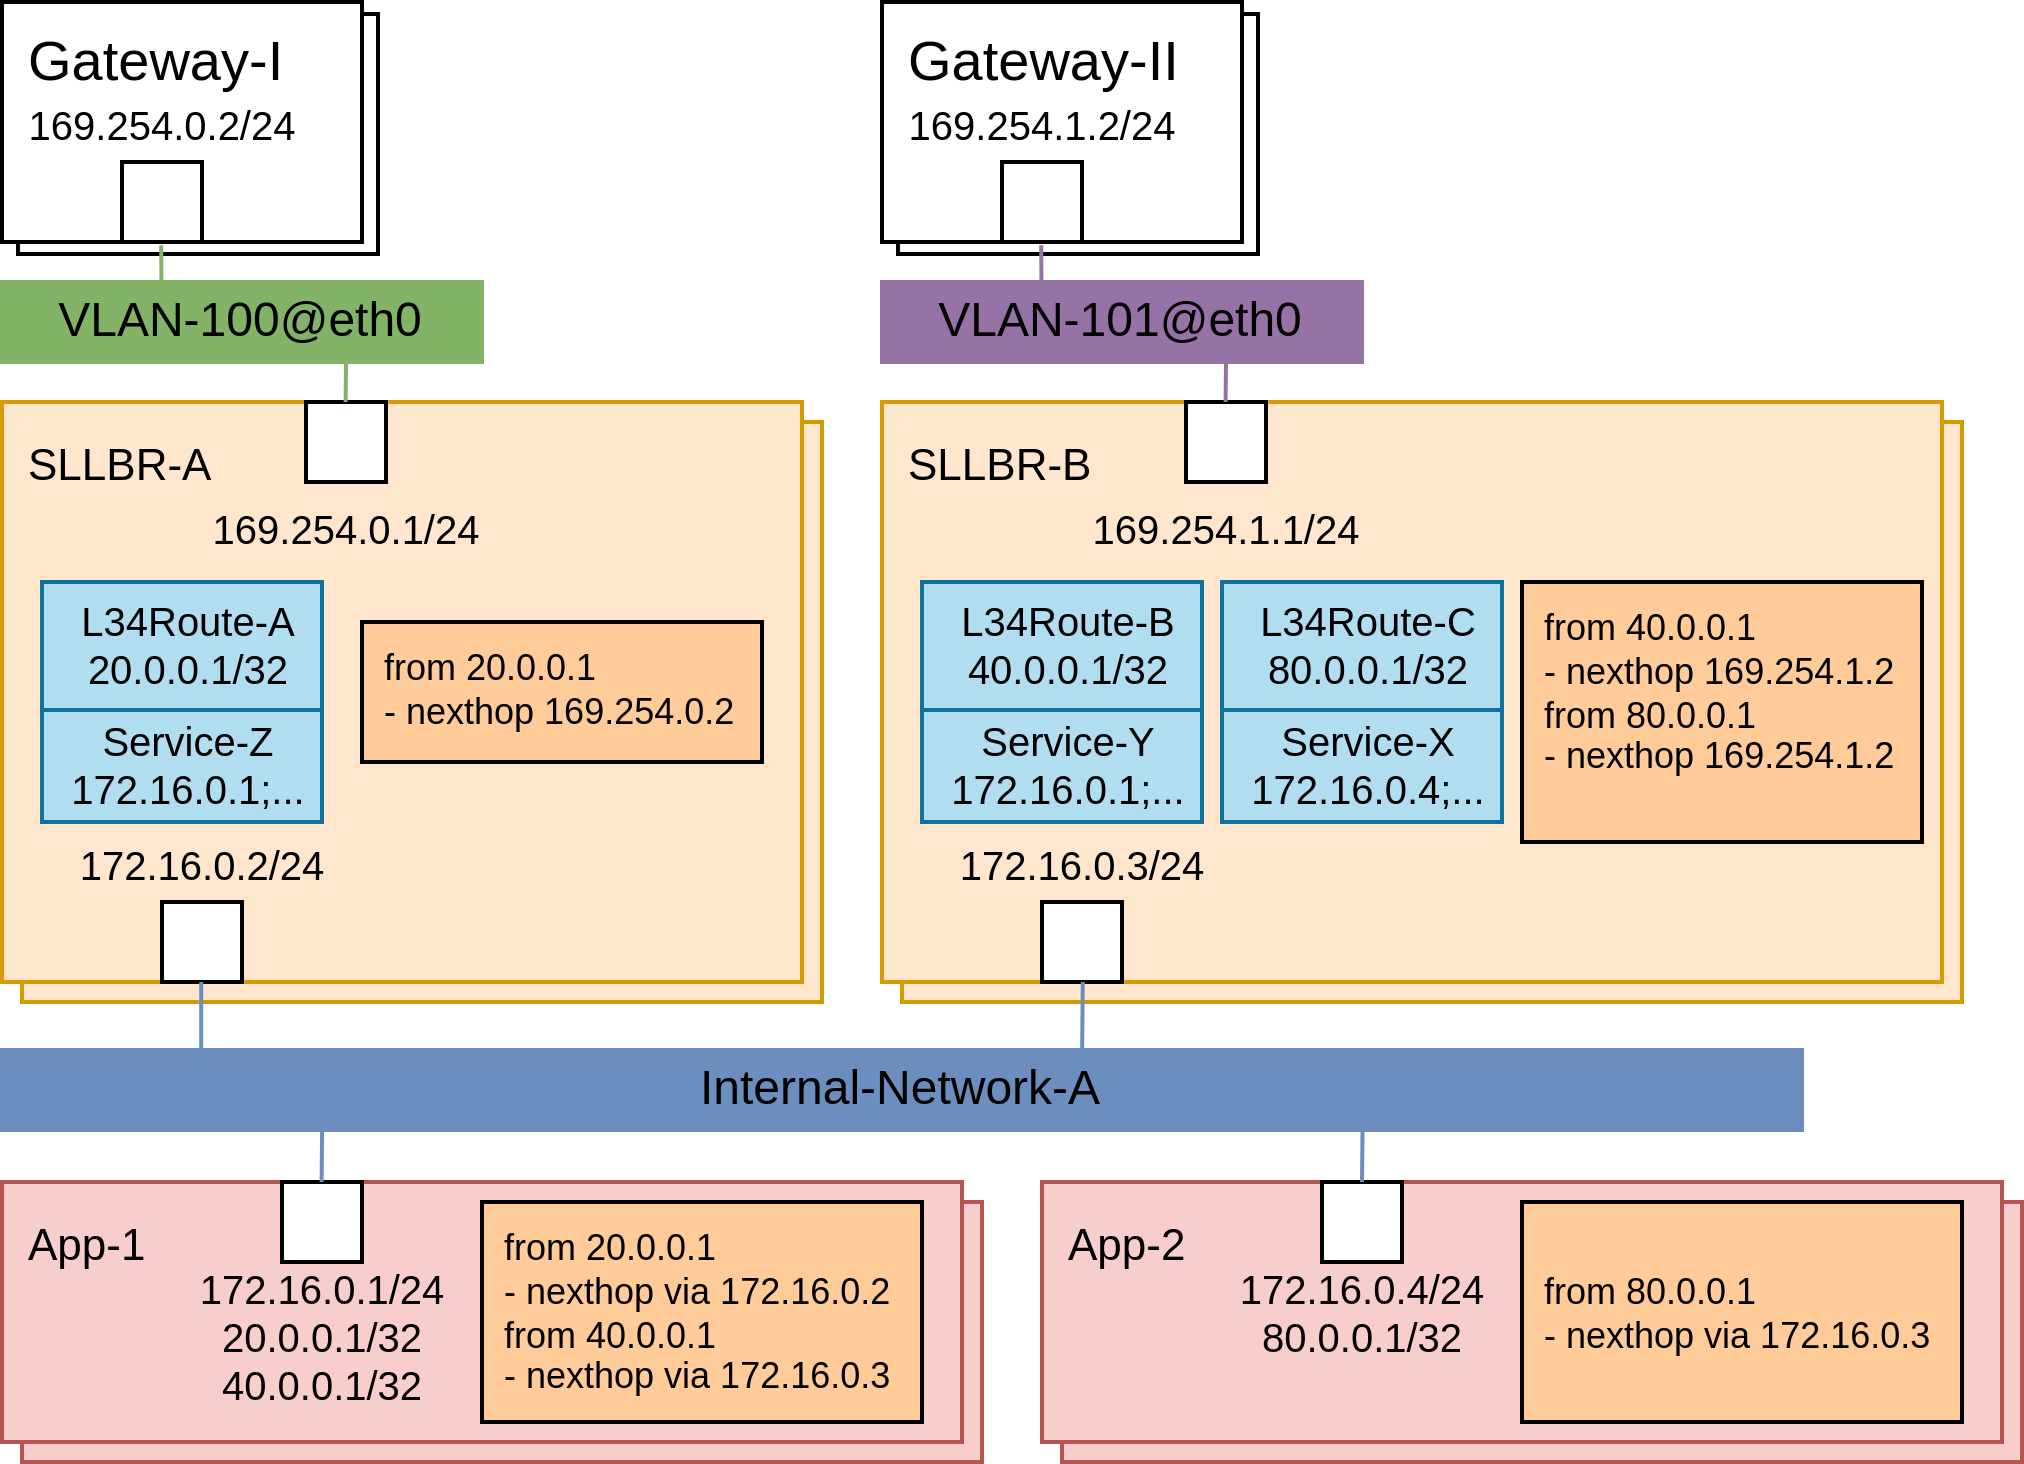

The diagram above was exported from draw.io. Its source (the exported page's mxGraphModel, read from the mxfile embedded in the PNG):
<mxGraphModel dx="1527" dy="1493" grid="1" gridSize="10" guides="1" tooltips="1" connect="1" arrows="1" fold="1" page="1" pageScale="1" pageWidth="850" pageHeight="1100" math="0" shadow="0">
  <root>
    <mxCell id="0" />
    <mxCell id="1" parent="0" />
    <mxCell id="KP7aVbQo6hS3g5ZT7wi7-1" value="Gateway-I" style="rounded=0;whiteSpace=wrap;html=1;labelBackgroundColor=none;fontSize=14;align=left;verticalAlign=top;spacingLeft=5;" vertex="1" parent="1">
      <mxGeometry x="-846" y="-1097" width="90" height="60" as="geometry" />
    </mxCell>
    <mxCell id="KP7aVbQo6hS3g5ZT7wi7-2" value="Gateway-II" style="rounded=0;whiteSpace=wrap;html=1;labelBackgroundColor=none;fontSize=14;align=left;verticalAlign=top;spacingLeft=5;" vertex="1" parent="1">
      <mxGeometry x="-626" y="-1097" width="90" height="60" as="geometry" />
    </mxCell>
    <mxCell id="KP7aVbQo6hS3g5ZT7wi7-3" value="&lt;font style=&quot;font-size: 11px&quot;&gt;Target&lt;/font&gt;" style="rounded=0;whiteSpace=wrap;html=1;labelBackgroundColor=none;fontSize=14;align=left;fillColor=#f8cecc;strokeColor=#b85450;verticalAlign=top;spacingLeft=5;" vertex="1" parent="1">
      <mxGeometry x="-845" y="-800" width="240" height="65" as="geometry" />
    </mxCell>
    <mxCell id="KP7aVbQo6hS3g5ZT7wi7-4" value="&lt;font&gt;&lt;span style=&quot;font-size: 11px&quot;&gt;SLLBR-A&lt;/span&gt;&lt;br&gt;&lt;/font&gt;" style="rounded=0;whiteSpace=wrap;html=1;labelBackgroundColor=none;fontSize=14;align=left;fillColor=#ffe6cc;strokeColor=#d79b00;verticalAlign=top;spacingLeft=5;" vertex="1" parent="1">
      <mxGeometry x="-845" y="-995" width="200" height="145" as="geometry" />
    </mxCell>
    <mxCell id="KP7aVbQo6hS3g5ZT7wi7-5" value="Gateway-I" style="rounded=0;whiteSpace=wrap;html=1;labelBackgroundColor=none;fontSize=14;align=left;verticalAlign=top;spacingLeft=5;" vertex="1" parent="1">
      <mxGeometry x="-850" y="-1100" width="90" height="60" as="geometry" />
    </mxCell>
    <mxCell id="KP7aVbQo6hS3g5ZT7wi7-6" value="169.254.0.2/24" style="strokeColor=inherit;fillColor=inherit;gradientColor=inherit;shape=rect;points=[[0,0.5,0]];html=1;resizable=1;align=center;verticalAlign=bottom;labelPosition=center;verticalLabelPosition=top;labelBackgroundColor=none;fontSize=10;paart=1;direction=south;" vertex="1" parent="1">
      <mxGeometry x="-820" y="-1060" width="20" height="20" as="geometry" />
    </mxCell>
    <mxCell id="KP7aVbQo6hS3g5ZT7wi7-7" value="" style="endArrow=none;html=1;rounded=0;entryX=1.04;entryY=0.51;entryDx=0;entryDy=0;entryPerimeter=0;strokeColor=#82b366;fillColor=#d5e8d4;" edge="1" parent="1" target="KP7aVbQo6hS3g5ZT7wi7-6">
      <mxGeometry width="50" height="50" relative="1" as="geometry">
        <mxPoint x="-810" y="-1010" as="sourcePoint" />
        <mxPoint x="-552.5" y="-1000" as="targetPoint" />
      </mxGeometry>
    </mxCell>
    <mxCell id="KP7aVbQo6hS3g5ZT7wi7-8" value="&lt;font&gt;&lt;span style=&quot;font-size: 11px&quot;&gt;SLLBR-A&lt;/span&gt;&lt;br&gt;&lt;/font&gt;" style="rounded=0;whiteSpace=wrap;html=1;labelBackgroundColor=none;fontSize=14;align=left;fillColor=#ffe6cc;strokeColor=#d79b00;verticalAlign=top;spacingLeft=5;" vertex="1" parent="1">
      <mxGeometry x="-850" y="-1000" width="200" height="145" as="geometry" />
    </mxCell>
    <mxCell id="KP7aVbQo6hS3g5ZT7wi7-9" value="169.254.0.1/24" style="strokeColor=inherit;fillColor=inherit;gradientColor=inherit;shape=rect;points=[[0,0.5,0]];html=1;resizable=1;align=center;verticalAlign=top;labelPosition=center;verticalLabelPosition=bottom;labelBackgroundColor=none;fontSize=10;paart=1;" vertex="1" parent="1">
      <mxGeometry x="-774" y="-1000" width="20" height="20" as="geometry" />
    </mxCell>
    <mxCell id="KP7aVbQo6hS3g5ZT7wi7-10" value="&lt;span style=&quot;font-size: 11px;&quot;&gt;App-1&lt;/span&gt;" style="rounded=0;whiteSpace=wrap;html=1;labelBackgroundColor=none;fontSize=14;align=left;fillColor=#f8cecc;strokeColor=#b85450;verticalAlign=top;spacingLeft=5;" vertex="1" parent="1">
      <mxGeometry x="-850" y="-805" width="240" height="65" as="geometry" />
    </mxCell>
    <mxCell id="KP7aVbQo6hS3g5ZT7wi7-11" value="&lt;div&gt;172.16.0.1/24&lt;/div&gt;20.0.0.1/32&lt;div&gt;40.0.0.1/32&lt;/div&gt;" style="strokeColor=inherit;fillColor=inherit;gradientColor=inherit;shape=rect;points=[[0,0.5,0]];html=1;resizable=1;align=center;verticalAlign=top;labelPosition=center;verticalLabelPosition=bottom;labelBackgroundColor=none;fontSize=10;paart=1;spacingTop=-5;" vertex="1" parent="1">
      <mxGeometry x="-780" y="-805" width="20" height="20" as="geometry" />
    </mxCell>
    <mxCell id="KP7aVbQo6hS3g5ZT7wi7-12" value="&lt;div&gt;172.16.0.2/24&lt;/div&gt;" style="strokeColor=inherit;fillColor=inherit;gradientColor=inherit;shape=rect;points=[[0,0.5,0]];html=1;resizable=1;align=center;verticalAlign=bottom;labelPosition=center;verticalLabelPosition=top;labelBackgroundColor=none;fontSize=10;paart=1;direction=south;" vertex="1" parent="1">
      <mxGeometry x="-810" y="-875" width="20" height="20" as="geometry" />
    </mxCell>
    <mxCell id="KP7aVbQo6hS3g5ZT7wi7-13" value="&lt;span&gt;L34Route-A&lt;/span&gt;&lt;div&gt;&lt;span&gt;20.0.0.1/32&lt;/span&gt;&lt;/div&gt;" style="rounded=0;whiteSpace=wrap;html=1;labelBackgroundColor=none;fontSize=10;align=center;spacingLeft=4;labelPosition=center;verticalLabelPosition=middle;verticalAlign=middle;fillColor=#b1ddf0;strokeColor=#10739e;spacing=2;spacingTop=0;fontStyle=0" vertex="1" parent="1">
      <mxGeometry x="-840" y="-955" width="70" height="32" as="geometry" />
    </mxCell>
    <mxCell id="KP7aVbQo6hS3g5ZT7wi7-14" value="&lt;span&gt;Service-Z&lt;/span&gt;&lt;div&gt;&lt;span&gt;172.16.0.1;...&lt;/span&gt;&lt;/div&gt;" style="rounded=0;whiteSpace=wrap;html=1;labelBackgroundColor=none;fontSize=10;align=center;spacingLeft=4;labelPosition=center;verticalLabelPosition=middle;verticalAlign=middle;fillColor=#b1ddf0;strokeColor=#10739e;spacing=2;spacingTop=0;fontStyle=0" vertex="1" parent="1">
      <mxGeometry x="-840" y="-923" width="70" height="28" as="geometry" />
    </mxCell>
    <mxCell id="KP7aVbQo6hS3g5ZT7wi7-15" value="&lt;div style=&quot;&quot;&gt;&lt;span style=&quot;background-color: transparent; color: light-dark(rgb(0, 0, 0), rgb(255, 255, 255));&quot;&gt;&lt;font&gt;from 20.0.0.1&lt;/font&gt;&lt;/span&gt;&lt;/div&gt;&lt;div style=&quot;&quot;&gt;&lt;font&gt;&lt;span style=&quot;background-color: transparent; color: light-dark(rgb(0, 0, 0), rgb(255, 255, 255));&quot;&gt;- nexthop via 1&lt;/span&gt;&lt;span style=&quot;text-align: center; text-wrap-mode: nowrap; background-color: transparent; color: light-dark(rgb(0, 0, 0), rgb(255, 255, 255));&quot;&gt;72.16.0.2&lt;/span&gt;&lt;/font&gt;&lt;/div&gt;&lt;div style=&quot;&quot;&gt;&lt;font&gt;&lt;div&gt;&lt;span style=&quot;background-color: transparent; color: light-dark(rgb(0, 0, 0), rgb(255, 255, 255));&quot;&gt;from 40.0.0.1&lt;/span&gt;&lt;/div&gt;&lt;div&gt;&lt;span style=&quot;background-color: transparent; color: light-dark(rgb(0, 0, 0), rgb(255, 255, 255));&quot;&gt;- nexthop via 1&lt;/span&gt;&lt;span style=&quot;text-align: center; text-wrap-mode: nowrap; background-color: transparent; color: light-dark(rgb(0, 0, 0), rgb(255, 255, 255));&quot;&gt;72.16.0.3&lt;/span&gt;&lt;/div&gt;&lt;/font&gt;&lt;/div&gt;" style="rounded=0;whiteSpace=wrap;html=1;labelBackgroundColor=none;fontSize=9;align=left;spacingLeft=4;labelPosition=center;verticalLabelPosition=middle;verticalAlign=middle;fillColor=#FFCC99;" vertex="1" parent="1">
      <mxGeometry x="-730" y="-800" width="110" height="55" as="geometry" />
    </mxCell>
    <mxCell id="KP7aVbQo6hS3g5ZT7wi7-16" value="&lt;div style=&quot;font-size: 9px;&quot;&gt;&lt;span style=&quot;background-color: transparent; color: light-dark(rgb(0, 0, 0), rgb(255, 255, 255));&quot;&gt;from 20.0.0.1&lt;/span&gt;&lt;/div&gt;&lt;div style=&quot;font-size: 9px;&quot;&gt;- nexthop 169.254.0.2&lt;/div&gt;" style="rounded=0;whiteSpace=wrap;html=1;labelBackgroundColor=none;fontSize=9;align=left;spacingLeft=4;labelPosition=center;verticalLabelPosition=middle;verticalAlign=top;fillColor=#FFCC99;" vertex="1" parent="1">
      <mxGeometry x="-760" y="-945" width="100" height="35" as="geometry" />
    </mxCell>
    <mxCell id="KP7aVbQo6hS3g5ZT7wi7-17" value="" style="endArrow=none;html=1;rounded=0;strokeColor=#82b366;fillColor=#d5e8d4;" edge="1" parent="1">
      <mxGeometry width="50" height="50" relative="1" as="geometry">
        <mxPoint x="-764.1" y="-1000" as="sourcePoint" />
        <mxPoint x="-763.9" y="-1020" as="targetPoint" />
      </mxGeometry>
    </mxCell>
    <mxCell id="KP7aVbQo6hS3g5ZT7wi7-18" value="" style="endArrow=none;html=1;rounded=0;entryX=1.04;entryY=0.51;entryDx=0;entryDy=0;entryPerimeter=0;strokeColor=#6c8ebf;fillColor=#dae8fc;" edge="1" parent="1">
      <mxGeometry width="50" height="50" relative="1" as="geometry">
        <mxPoint x="-800.2" y="-826" as="sourcePoint" />
        <mxPoint x="-800.2" y="-855" as="targetPoint" />
      </mxGeometry>
    </mxCell>
    <mxCell id="KP7aVbQo6hS3g5ZT7wi7-19" value="" style="endArrow=none;html=1;rounded=0;strokeColor=#6c8ebf;fillColor=#dae8fc;" edge="1" parent="1">
      <mxGeometry width="50" height="50" relative="1" as="geometry">
        <mxPoint x="-770.1" y="-805" as="sourcePoint" />
        <mxPoint x="-769.9" y="-825" as="targetPoint" />
      </mxGeometry>
    </mxCell>
    <mxCell id="KP7aVbQo6hS3g5ZT7wi7-20" value="VLAN-100@eth0" style="rounded=0;whiteSpace=wrap;html=1;fillColor=#82B366;strokeColor=#82b366;" vertex="1" parent="1">
      <mxGeometry x="-850" y="-1030" width="120" height="20" as="geometry" />
    </mxCell>
    <mxCell id="KP7aVbQo6hS3g5ZT7wi7-21" value="Internal-Network-A" style="rounded=0;whiteSpace=wrap;html=1;fillColor=#6C8EBF;strokeColor=#6c8ebf;" vertex="1" parent="1">
      <mxGeometry x="-850" y="-838" width="450" height="20" as="geometry" />
    </mxCell>
    <mxCell id="KP7aVbQo6hS3g5ZT7wi7-22" value="&lt;font&gt;&lt;span style=&quot;font-size: 11px&quot;&gt;SLLBR-A&lt;/span&gt;&lt;br&gt;&lt;/font&gt;" style="rounded=0;whiteSpace=wrap;html=1;labelBackgroundColor=none;fontSize=14;align=left;fillColor=#ffe6cc;strokeColor=#d79b00;verticalAlign=top;spacingLeft=5;" vertex="1" parent="1">
      <mxGeometry x="-625" y="-995" width="265" height="145" as="geometry" />
    </mxCell>
    <mxCell id="KP7aVbQo6hS3g5ZT7wi7-23" value="Gateway-II" style="rounded=0;whiteSpace=wrap;html=1;labelBackgroundColor=none;fontSize=14;align=left;verticalAlign=top;spacingLeft=5;" vertex="1" parent="1">
      <mxGeometry x="-630" y="-1100" width="90" height="60" as="geometry" />
    </mxCell>
    <mxCell id="KP7aVbQo6hS3g5ZT7wi7-24" value="169.254.1.2/24" style="strokeColor=inherit;fillColor=inherit;gradientColor=inherit;shape=rect;points=[[0,0.5,0]];html=1;resizable=1;align=center;verticalAlign=bottom;labelPosition=center;verticalLabelPosition=top;labelBackgroundColor=none;fontSize=10;paart=1;direction=south;" vertex="1" parent="1">
      <mxGeometry x="-600" y="-1060" width="20" height="20" as="geometry" />
    </mxCell>
    <mxCell id="KP7aVbQo6hS3g5ZT7wi7-25" value="" style="endArrow=none;html=1;rounded=0;entryX=1.04;entryY=0.51;entryDx=0;entryDy=0;entryPerimeter=0;strokeColor=#9673a6;fillColor=#e1d5e7;" edge="1" parent="1" target="KP7aVbQo6hS3g5ZT7wi7-24">
      <mxGeometry width="50" height="50" relative="1" as="geometry">
        <mxPoint x="-590" y="-1010" as="sourcePoint" />
        <mxPoint x="-332.5" y="-1000" as="targetPoint" />
      </mxGeometry>
    </mxCell>
    <mxCell id="KP7aVbQo6hS3g5ZT7wi7-26" value="&lt;font&gt;&lt;span style=&quot;font-size: 11px&quot;&gt;SLLBR-B&lt;/span&gt;&lt;br&gt;&lt;/font&gt;" style="rounded=0;whiteSpace=wrap;html=1;labelBackgroundColor=none;fontSize=14;align=left;fillColor=#ffe6cc;strokeColor=#d79b00;verticalAlign=top;spacingLeft=5;" vertex="1" parent="1">
      <mxGeometry x="-630" y="-1000" width="265" height="145" as="geometry" />
    </mxCell>
    <mxCell id="KP7aVbQo6hS3g5ZT7wi7-27" value="169.254.1.1/24" style="strokeColor=inherit;fillColor=inherit;gradientColor=inherit;shape=rect;points=[[0,0.5,0]];html=1;resizable=1;align=center;verticalAlign=top;labelPosition=center;verticalLabelPosition=bottom;labelBackgroundColor=none;fontSize=10;paart=1;" vertex="1" parent="1">
      <mxGeometry x="-554" y="-1000" width="20" height="20" as="geometry" />
    </mxCell>
    <mxCell id="KP7aVbQo6hS3g5ZT7wi7-28" value="&lt;div&gt;172.16.0.3/24&lt;/div&gt;" style="strokeColor=inherit;fillColor=inherit;gradientColor=inherit;shape=rect;points=[[0,0.5,0]];html=1;resizable=1;align=center;verticalAlign=bottom;labelPosition=center;verticalLabelPosition=top;labelBackgroundColor=none;fontSize=10;paart=1;direction=south;" vertex="1" parent="1">
      <mxGeometry x="-590" y="-875" width="20" height="20" as="geometry" />
    </mxCell>
    <mxCell id="KP7aVbQo6hS3g5ZT7wi7-29" value="&lt;span&gt;L34Route-B&lt;/span&gt;&lt;div&gt;&lt;span&gt;40.0.0.1/32&lt;/span&gt;&lt;/div&gt;" style="rounded=0;whiteSpace=wrap;html=1;labelBackgroundColor=none;fontSize=10;align=center;spacingLeft=4;labelPosition=center;verticalLabelPosition=middle;verticalAlign=middle;fillColor=#b1ddf0;strokeColor=#10739e;spacing=2;spacingTop=0;fontStyle=0" vertex="1" parent="1">
      <mxGeometry x="-620" y="-955" width="70" height="32" as="geometry" />
    </mxCell>
    <mxCell id="KP7aVbQo6hS3g5ZT7wi7-30" value="&lt;span&gt;Service-Y&lt;/span&gt;&lt;div&gt;&lt;span&gt;172.16.0.1;...&lt;/span&gt;&lt;/div&gt;" style="rounded=0;whiteSpace=wrap;html=1;labelBackgroundColor=none;fontSize=10;align=center;spacingLeft=4;labelPosition=center;verticalLabelPosition=middle;verticalAlign=middle;fillColor=#b1ddf0;strokeColor=#10739e;spacing=2;spacingTop=0;fontStyle=0" vertex="1" parent="1">
      <mxGeometry x="-620" y="-923" width="70" height="28" as="geometry" />
    </mxCell>
    <mxCell id="KP7aVbQo6hS3g5ZT7wi7-31" value="&lt;div style=&quot;font-size: 9px;&quot;&gt;&lt;span style=&quot;background-color: transparent; color: light-dark(rgb(0, 0, 0), rgb(255, 255, 255));&quot;&gt;from 40.0.0.1&lt;/span&gt;&lt;/div&gt;&lt;div style=&quot;font-size: 9px;&quot;&gt;- nexthop 169.254.1.2&lt;/div&gt;&lt;div style=&quot;font-size: 9px;&quot;&gt;&lt;div&gt;&lt;span style=&quot;background-color: transparent; color: light-dark(rgb(0, 0, 0), rgb(255, 255, 255));&quot;&gt;from 80.0.0.1&lt;/span&gt;&lt;/div&gt;&lt;div&gt;- nexthop 169.254.1.2&lt;/div&gt;&lt;/div&gt;" style="rounded=0;whiteSpace=wrap;html=1;labelBackgroundColor=none;fontSize=9;align=left;spacingLeft=4;labelPosition=center;verticalLabelPosition=middle;verticalAlign=top;fillColor=#FFCC99;" vertex="1" parent="1">
      <mxGeometry x="-470" y="-955" width="100" height="65" as="geometry" />
    </mxCell>
    <mxCell id="KP7aVbQo6hS3g5ZT7wi7-32" value="" style="endArrow=none;html=1;rounded=0;strokeColor=#9673a6;fillColor=#e1d5e7;" edge="1" parent="1">
      <mxGeometry width="50" height="50" relative="1" as="geometry">
        <mxPoint x="-544.1" y="-1000" as="sourcePoint" />
        <mxPoint x="-543.9" y="-1020" as="targetPoint" />
      </mxGeometry>
    </mxCell>
    <mxCell id="KP7aVbQo6hS3g5ZT7wi7-33" value="VLAN-101@eth0" style="rounded=0;whiteSpace=wrap;html=1;fillColor=#9673A6;strokeColor=#9673a6;" vertex="1" parent="1">
      <mxGeometry x="-630" y="-1030" width="120" height="20" as="geometry" />
    </mxCell>
    <mxCell id="KP7aVbQo6hS3g5ZT7wi7-34" value="" style="endArrow=none;html=1;rounded=0;strokeColor=#6c8ebf;fillColor=#dae8fc;" edge="1" parent="1">
      <mxGeometry width="50" height="50" relative="1" as="geometry">
        <mxPoint x="-580" y="-835" as="sourcePoint" />
        <mxPoint x="-579.8" y="-855" as="targetPoint" />
      </mxGeometry>
    </mxCell>
    <mxCell id="KP7aVbQo6hS3g5ZT7wi7-35" value="&lt;font style=&quot;font-size: 11px&quot;&gt;Target&lt;/font&gt;" style="rounded=0;whiteSpace=wrap;html=1;labelBackgroundColor=none;fontSize=14;align=left;fillColor=#f8cecc;strokeColor=#b85450;verticalAlign=top;spacingLeft=5;" vertex="1" parent="1">
      <mxGeometry x="-585" y="-800" width="240" height="65" as="geometry" />
    </mxCell>
    <mxCell id="KP7aVbQo6hS3g5ZT7wi7-36" value="&lt;span style=&quot;font-size: 11px;&quot;&gt;App-2&lt;/span&gt;" style="rounded=0;whiteSpace=wrap;html=1;labelBackgroundColor=none;fontSize=14;align=left;fillColor=#f8cecc;strokeColor=#b85450;verticalAlign=top;spacingLeft=5;" vertex="1" parent="1">
      <mxGeometry x="-590" y="-805" width="240" height="65" as="geometry" />
    </mxCell>
    <mxCell id="KP7aVbQo6hS3g5ZT7wi7-37" value="&lt;div&gt;172.16.0.4/24&lt;/div&gt;&lt;div&gt;80.0.0.1/32&lt;/div&gt;" style="strokeColor=inherit;fillColor=inherit;gradientColor=inherit;shape=rect;points=[[0,0.5,0]];html=1;resizable=1;align=center;verticalAlign=top;labelPosition=center;verticalLabelPosition=bottom;labelBackgroundColor=none;fontSize=10;paart=1;spacingTop=-5;" vertex="1" parent="1">
      <mxGeometry x="-520" y="-805" width="20" height="20" as="geometry" />
    </mxCell>
    <mxCell id="KP7aVbQo6hS3g5ZT7wi7-38" value="&lt;div style=&quot;&quot;&gt;&lt;span style=&quot;background-color: transparent; color: light-dark(rgb(0, 0, 0), rgb(255, 255, 255)); text-align: center; text-wrap-mode: nowrap;&quot;&gt;from 80.0.0.1&lt;/span&gt;&lt;/div&gt;&lt;div style=&quot;&quot;&gt;&lt;font&gt;&lt;span style=&quot;text-align: center; text-wrap-mode: nowrap; background-color: transparent; color: light-dark(rgb(0, 0, 0), rgb(255, 255, 255));&quot;&gt;- nexthop via 172.16.0.3&lt;/span&gt;&lt;/font&gt;&lt;/div&gt;" style="rounded=0;whiteSpace=wrap;html=1;labelBackgroundColor=none;fontSize=9;align=left;spacingLeft=4;labelPosition=center;verticalLabelPosition=middle;verticalAlign=middle;fillColor=#FFCC99;" vertex="1" parent="1">
      <mxGeometry x="-470" y="-800" width="110" height="55" as="geometry" />
    </mxCell>
    <mxCell id="KP7aVbQo6hS3g5ZT7wi7-39" value="" style="endArrow=none;html=1;rounded=0;strokeColor=#6c8ebf;fillColor=#dae8fc;" edge="1" parent="1">
      <mxGeometry width="50" height="50" relative="1" as="geometry">
        <mxPoint x="-510" y="-805" as="sourcePoint" />
        <mxPoint x="-509.79999999999995" y="-825" as="targetPoint" />
      </mxGeometry>
    </mxCell>
    <mxCell id="rakB9j1DBLqy0EfWfGmt-1" value="&lt;span&gt;L34Route-C&lt;/span&gt;&lt;div&gt;&lt;span&gt;80.0.0.1/32&lt;/span&gt;&lt;/div&gt;" style="rounded=0;whiteSpace=wrap;html=1;labelBackgroundColor=none;fontSize=10;align=center;spacingLeft=4;labelPosition=center;verticalLabelPosition=middle;verticalAlign=middle;fillColor=#b1ddf0;strokeColor=#10739e;spacing=2;spacingTop=0;fontStyle=0" vertex="1" parent="1">
      <mxGeometry x="-545" y="-955" width="70" height="32" as="geometry" />
    </mxCell>
    <mxCell id="rakB9j1DBLqy0EfWfGmt-2" value="&lt;span&gt;Service-X&lt;/span&gt;&lt;div&gt;&lt;span&gt;172.16.0.4;...&lt;/span&gt;&lt;/div&gt;" style="rounded=0;whiteSpace=wrap;html=1;labelBackgroundColor=none;fontSize=10;align=center;spacingLeft=4;labelPosition=center;verticalLabelPosition=middle;verticalAlign=middle;fillColor=#b1ddf0;strokeColor=#10739e;spacing=2;spacingTop=0;fontStyle=0" vertex="1" parent="1">
      <mxGeometry x="-545" y="-923" width="70" height="28" as="geometry" />
    </mxCell>
  </root>
</mxGraphModel>